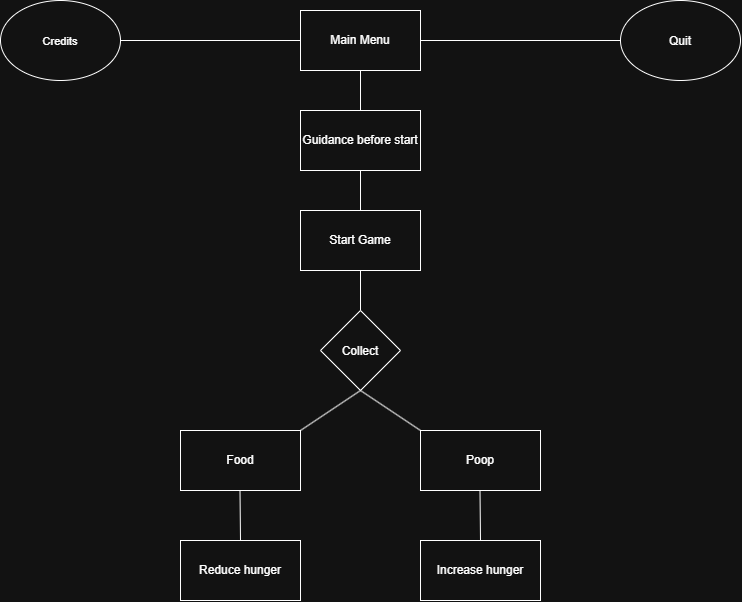

The diagram above was exported from draw.io. Its source (the exported page's mxGraphModel, read from the mxfile embedded in the PNG):
<mxGraphModel dx="1086" dy="716" grid="1" gridSize="10" guides="1" tooltips="1" connect="1" arrows="1" fold="1" page="1" pageScale="1" pageWidth="850" pageHeight="1100" math="0" shadow="0">
  <root>
    <mxCell id="0" />
    <mxCell id="1" parent="0" />
    <mxCell id="7kMmcPU_pdq989JVfDZj-1" parent="1" style="rounded=0;whiteSpace=wrap;html=1;" value="Main Menu" vertex="1">
      <mxGeometry height="60" width="120" x="320" y="20" as="geometry" />
    </mxCell>
    <mxCell id="7kMmcPU_pdq989JVfDZj-2" parent="1" style="ellipse;whiteSpace=wrap;html=1;shapeInside=1;" value="&lt;font style=&quot;font-size: 11px;&quot;&gt;Credits&lt;/font&gt;" vertex="1">
      <mxGeometry height="80" width="120" x="20" y="10" as="geometry" />
    </mxCell>
    <mxCell id="7kMmcPU_pdq989JVfDZj-4" parent="1" style="ellipse;whiteSpace=wrap;html=1;shapeInside=1;" value="Quit" vertex="1">
      <mxGeometry height="80" width="120" x="640" y="10" as="geometry" />
    </mxCell>
    <mxCell id="7kMmcPU_pdq989JVfDZj-5" edge="1" parent="1" source="7kMmcPU_pdq989JVfDZj-2" style="endArrow=none;html=1;rounded=0;exitX=1;exitY=0.5;exitDx=0;exitDy=0;entryX=0;entryY=0.5;entryDx=0;entryDy=0;" target="7kMmcPU_pdq989JVfDZj-1" value="">
      <mxGeometry height="50" relative="1" width="50" as="geometry">
        <mxPoint x="260" y="49.5" as="sourcePoint" />
        <mxPoint x="320" y="49.5" as="targetPoint" />
      </mxGeometry>
    </mxCell>
    <mxCell id="7kMmcPU_pdq989JVfDZj-6" edge="1" parent="1" source="7kMmcPU_pdq989JVfDZj-1" style="endArrow=none;html=1;rounded=0;exitX=1;exitY=0.5;exitDx=0;exitDy=0;entryX=0;entryY=0.5;entryDx=0;entryDy=0;" target="7kMmcPU_pdq989JVfDZj-4" value="">
      <mxGeometry height="50" relative="1" width="50" as="geometry">
        <mxPoint x="440" y="49.5" as="sourcePoint" />
        <mxPoint x="620" y="49.5" as="targetPoint" />
      </mxGeometry>
    </mxCell>
    <mxCell id="7kMmcPU_pdq989JVfDZj-7" edge="1" parent="1" source="7kMmcPU_pdq989JVfDZj-8" style="endArrow=none;html=1;rounded=0;entryX=0.5;entryY=1;entryDx=0;entryDy=0;exitX=0.5;exitY=0;exitDx=0;exitDy=0;" target="7kMmcPU_pdq989JVfDZj-1" value="">
      <mxGeometry height="50" relative="1" width="50" as="geometry">
        <mxPoint x="380" y="180" as="sourcePoint" />
        <mxPoint x="372.68000000000006" y="129.99999999999997" as="targetPoint" />
      </mxGeometry>
    </mxCell>
    <mxCell id="7kMmcPU_pdq989JVfDZj-8" parent="1" style="rounded=0;whiteSpace=wrap;html=1;" value="Guidance before start" vertex="1">
      <mxGeometry height="60" width="120" x="320" y="120" as="geometry" />
    </mxCell>
    <mxCell id="7kMmcPU_pdq989JVfDZj-9" parent="1" style="rounded=0;whiteSpace=wrap;html=1;" value="Start Game" vertex="1">
      <mxGeometry height="60" width="120" x="320" y="220" as="geometry" />
    </mxCell>
    <mxCell id="7kMmcPU_pdq989JVfDZj-10" edge="1" parent="1" source="7kMmcPU_pdq989JVfDZj-9" style="endArrow=none;html=1;rounded=0;entryX=0.5;entryY=1;entryDx=0;entryDy=0;exitX=0.5;exitY=0;exitDx=0;exitDy=0;" target="7kMmcPU_pdq989JVfDZj-8" value="">
      <mxGeometry height="50" relative="1" width="50" as="geometry">
        <mxPoint x="370" y="290" as="sourcePoint" />
        <mxPoint x="380" y="230" as="targetPoint" />
      </mxGeometry>
    </mxCell>
    <mxCell id="7kMmcPU_pdq989JVfDZj-11" parent="1" style="rhombus;whiteSpace=wrap;html=1;shapeInside=1;" value="Collect" vertex="1">
      <mxGeometry height="80" width="80" x="340" y="320" as="geometry" />
    </mxCell>
    <mxCell id="7kMmcPU_pdq989JVfDZj-12" edge="1" parent="1" source="7kMmcPU_pdq989JVfDZj-11" style="endArrow=none;html=1;rounded=0;entryX=0.5;entryY=1;entryDx=0;entryDy=0;exitX=0.5;exitY=0;exitDx=0;exitDy=0;" target="7kMmcPU_pdq989JVfDZj-9" value="">
      <mxGeometry height="50" relative="1" width="50" as="geometry">
        <mxPoint x="370" y="390" as="sourcePoint" />
        <mxPoint x="420" y="340" as="targetPoint" />
      </mxGeometry>
    </mxCell>
    <mxCell id="7kMmcPU_pdq989JVfDZj-13" parent="1" style="rounded=0;whiteSpace=wrap;html=1;" value="Food" vertex="1">
      <mxGeometry height="60" width="120" x="200" y="440" as="geometry" />
    </mxCell>
    <mxCell id="7kMmcPU_pdq989JVfDZj-14" parent="1" style="rounded=0;whiteSpace=wrap;html=1;" value="Poop" vertex="1">
      <mxGeometry height="60" width="120" x="440" y="440" as="geometry" />
    </mxCell>
    <mxCell id="7kMmcPU_pdq989JVfDZj-15" edge="1" parent="1" source="7kMmcPU_pdq989JVfDZj-13" style="endArrow=none;html=1;rounded=0;exitX=1;exitY=0;exitDx=0;exitDy=0;entryX=0.5;entryY=1;entryDx=0;entryDy=0;" target="7kMmcPU_pdq989JVfDZj-11" value="">
      <mxGeometry height="50" relative="1" width="50" as="geometry">
        <mxPoint x="370" y="390" as="sourcePoint" />
        <mxPoint x="350" y="420" as="targetPoint" />
      </mxGeometry>
    </mxCell>
    <mxCell id="7kMmcPU_pdq989JVfDZj-16" edge="1" parent="1" source="7kMmcPU_pdq989JVfDZj-14" style="endArrow=none;html=1;rounded=0;exitX=0;exitY=0;exitDx=0;exitDy=0;entryX=0.5;entryY=1;entryDx=0;entryDy=0;" target="7kMmcPU_pdq989JVfDZj-11" value="">
      <mxGeometry height="50" relative="1" width="50" as="geometry">
        <mxPoint x="370" y="390" as="sourcePoint" />
        <mxPoint x="420" y="340" as="targetPoint" />
      </mxGeometry>
    </mxCell>
    <mxCell id="7kMmcPU_pdq989JVfDZj-17" parent="1" style="rounded=0;whiteSpace=wrap;html=1;" value="Reduce hunger" vertex="1">
      <mxGeometry height="60" width="120" x="200" y="550" as="geometry" />
    </mxCell>
    <mxCell id="7kMmcPU_pdq989JVfDZj-18" parent="1" style="rounded=0;whiteSpace=wrap;html=1;" value="Increase hunger" vertex="1">
      <mxGeometry height="60" width="120" x="440" y="550" as="geometry" />
    </mxCell>
    <mxCell id="7kMmcPU_pdq989JVfDZj-19" edge="1" parent="1" source="7kMmcPU_pdq989JVfDZj-17" style="endArrow=none;html=1;rounded=0;exitX=0.5;exitY=0;exitDx=0;exitDy=0;" value="">
      <mxGeometry height="50" relative="1" width="50" as="geometry">
        <mxPoint x="259.5" y="560" as="sourcePoint" />
        <mxPoint x="259.5" y="500" as="targetPoint" />
      </mxGeometry>
    </mxCell>
    <mxCell id="7kMmcPU_pdq989JVfDZj-20" edge="1" parent="1" style="endArrow=none;html=1;rounded=0;exitX=0.5;exitY=0;exitDx=0;exitDy=0;" value="">
      <mxGeometry height="50" relative="1" width="50" as="geometry">
        <mxPoint x="500" y="550" as="sourcePoint" />
        <mxPoint x="499.5" y="500" as="targetPoint" />
      </mxGeometry>
    </mxCell>
  </root>
</mxGraphModel>